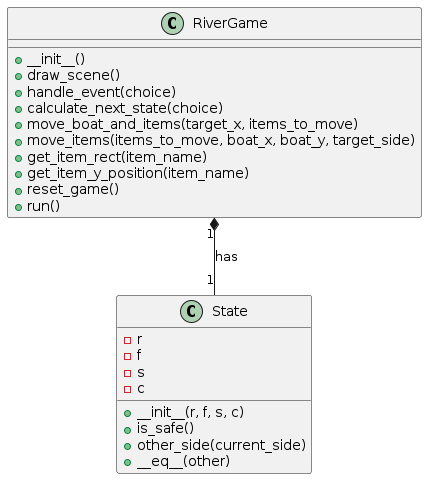

The diagram above was rendered by PlantUML. Its source (embedded in the PNG):
@startuml
class RiverGame {
    + __init__()
    + draw_scene()
    + handle_event(choice)
    + calculate_next_state(choice)
    + move_boat_and_items(target_x, items_to_move)
    + move_items(items_to_move, boat_x, boat_y, target_side)
    + get_item_rect(item_name)
    + get_item_y_position(item_name)
    + reset_game()
    + run()
}
class State {
    - r
    - f
    - s
    - c
    + __init__(r, f, s, c)
    + is_safe()
    + other_side(current_side)
    + __eq__(other)
}
RiverGame "1" *-- "1" State : has
@enduml